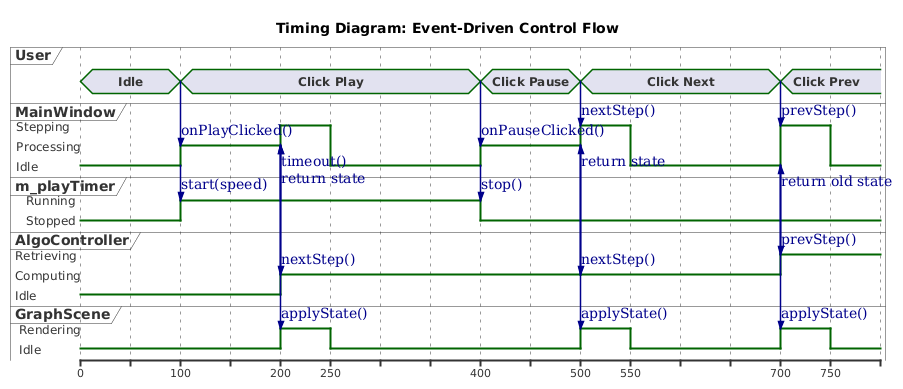

The diagram above was rendered by PlantUML. Its source (embedded in the PNG):
@startuml
title Timing Diagram: Event-Driven Control Flow

concise "User" as User
robust "MainWindow" as Main
robust "m_playTimer" as Timer
robust "AlgoController" as Algo
robust "GraphScene" as Scene

@0
User is Idle
Main is Idle
Timer is Stopped
Algo is Idle
Scene is Idle

@100
User is "Click Play"
User -> Main : onPlayClicked()
Main is "Processing"
Main -> Timer : start(speed)
Timer is Running
Main is Idle
User is Idle

@200
Timer -> Main : timeout()
Main is "Stepping"
Main -> Algo : nextStep()
Algo is "Computing"
Algo -> Main : \nreturn state
Algo is Idle
Main -> Scene : applyState()
Scene is "Rendering"

@250
Main is Idle
Scene is Idle

@400
User is "Click Pause"
User -> Main : onPauseClicked()
Main is "Processing"
Main -> Timer : stop()
Timer is Stopped
Main is Idle
User is Idle

@500
User is "Click Next"
User -> Main : nextStep()
Main is "Stepping"
Main -> Algo : nextStep()
Algo is "Computing"
Algo -> Main : return state
Algo is Idle
Main -> Scene : applyState()
Scene is "Rendering"

@550
Main is Idle
Scene is Idle

@700
User is "Click Prev"
User -> Main : prevStep()
Main is "Stepping"
Main -> Algo : prevStep()
Algo is "Retrieving"
Algo -> Main : return old state
Algo is Idle
Main -> Scene : applyState()
Scene is "Rendering"

@750
Main is Idle
Scene is Idle
@enduml